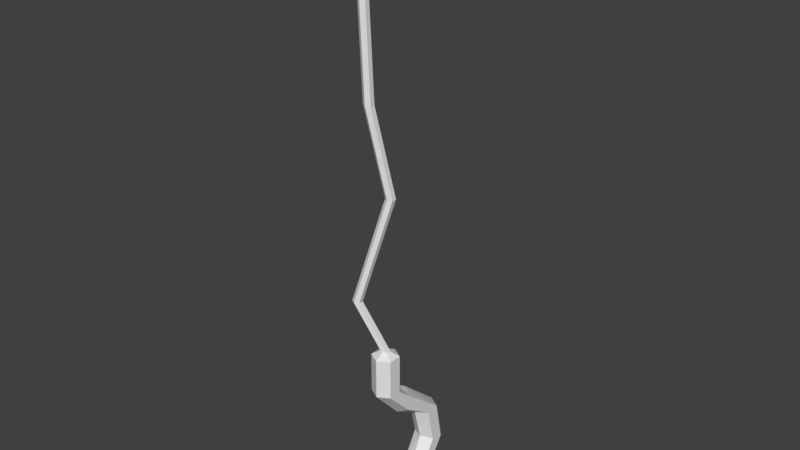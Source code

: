 # Source: hook.blend  (saved by Blender 2.79.0; exported with 4.5.12 LTS)
import bpy
from mathutils import Matrix  # noqa: F401  (used for matrix-valued properties, if any)

bpy.ops.wm.read_factory_settings(use_empty=True)
scene = bpy.context.scene
scene.name = 'Scene'

# ---- collections
col_collection_1 = bpy.data.collections.new('Collection 1'); scene.collection.children.link(col_collection_1)

# ---- world
world_world = bpy.data.worlds.new('World'); scene.world = world_world
world_world.color = (0.05088, 0.05088, 0.05088)
world_world.use_sun_shadow = False
world_world.sun_shadow_jitter_overblur = 0.0
world_world.cycles.sampling_method = 'MANUAL'

# ---- meshes
me_cylinder = bpy.data.meshes.new('Cylinder')
me_cylinder.from_pydata([(0.0, 1.0, -1.0), (0.0, 1.0, 1.0), (0.866, 0.5, -1.0), (0.866, 0.5, 1.0), (0.866, -0.5, -1.0), (0.866, -0.5, 1.0), (-8.742e-08, -1.0, -1.0), (-8.742e-08, -1.0, 1.0), (-0.866, -0.5, -1.0), (-0.866, -0.5, 1.0), (-0.866, 0.5, -1.0), (-0.866, 0.5, 1.0), (6.892e-08, 1.0, -2.001), (0.866, 0.5, -2.001), (0.866, -0.5, -2.001), (-1.85e-08, -1.0, -2.001), (-0.866, -0.5, -2.001), (-0.866, 0.5, -2.001), (6.892e-08, 2.087, -2.725), (0.866, 1.88, -3.18), (0.866, 1.467, -4.091), (-1.85e-08, 1.26, -4.546), (-0.866, 1.467, -4.091), (-0.866, 1.88, -3.18), (6.892e-08, 5.286, -5.537), (0.866, 4.788, -5.584), (0.866, 3.792, -5.676), (-1.85e-08, 3.294, -5.722), (-0.866, 3.792, -5.676), (-0.866, 4.788, -5.584), (6.892e-08, 5.852, -8.763), (0.866, 5.367, -8.642), (0.866, 4.397, -8.4), (-1.85e-08, 3.912, -8.279), (-0.866, 4.397, -8.4), (-0.866, 5.367, -8.642), (6.892e-08, 3.744, -11.86), (0.866, 3.583, -11.39), (0.866, 3.262, -10.44), (-1.85e-08, 3.101, -9.968), (-0.866, 3.262, -10.44), (-0.866, 3.583, -11.39), (6.892e-08, -0.7615, -12.56), (0.866, -0.7524, -12.06), (0.866, -0.7342, -11.06), (-1.85e-08, -0.7251, -10.56), (-0.866, -0.7342, -11.06), (-0.866, -0.7524, -12.06), (-1.272e-08, 0.3596, 1.337), (0.3114, 0.1798, 1.337), (0.3114, -0.1798, 1.337), (-4.416e-08, -0.3596, 1.337), (-0.3114, -0.1798, 1.337), (-0.3114, 0.1798, 1.337), (-1.607, -0.6395, 5.218), (-1.295, -0.8193, 5.218), (-1.295, -1.179, 5.218), (-1.607, -1.359, 5.218), (-1.918, -1.179, 5.218), (-1.918, -0.8193, 5.218), (0.3773, 0.5213, 13.05), (0.6887, 0.3415, 13.05), (0.6887, -0.01816, 13.05), (0.3773, -0.198, 13.05), (0.06582, -0.01816, 13.05), (0.06582, 0.3415, 13.05), (-0.5471, -0.4202, 19.54), (-0.2356, -0.6, 19.54), (-0.2356, -0.9596, 19.54), (-0.5471, -1.139, 19.54), (-0.8585, -0.9596, 19.54), (-0.8585, -0.6, 19.54), (-0.9126, -0.7347, 32.73), (-0.6011, -0.9145, 32.73), (-0.6011, -1.274, 32.73), (-0.9126, -1.454, 32.73), (-1.224, -1.274, 32.73), (-1.224, -0.9145, 32.73)], [], [(0, 1, 3, 2), (2, 3, 5, 4), (4, 5, 7, 6), (6, 7, 9, 8), (9, 7, 51, 52), (8, 9, 11, 10), (10, 11, 1, 0), (2, 4, 14, 13), (16, 17, 23, 22), (8, 10, 17, 16), (0, 2, 13, 12), (4, 6, 15, 14), (10, 0, 12, 17), (6, 8, 16, 15), (23, 18, 24, 29), (14, 15, 21, 20), (12, 13, 19, 18), (17, 12, 18, 23), (15, 16, 22, 21), (13, 14, 20, 19), (28, 29, 35, 34), (21, 22, 28, 27), (19, 20, 26, 25), (22, 23, 29, 28), (20, 21, 27, 26), (18, 19, 25, 24), (35, 30, 36, 41), (26, 27, 33, 32), (24, 25, 31, 30), (29, 24, 30, 35), (27, 28, 34, 33), (25, 26, 32, 31), (40, 41, 47, 46), (33, 34, 40, 39), (31, 32, 38, 37), (34, 35, 41, 40), (32, 33, 39, 38), (30, 31, 37, 36), (42, 43, 44, 45, 46, 47), (38, 39, 45, 44), (36, 37, 43, 42), (41, 36, 42, 47), (39, 40, 46, 45), (37, 38, 44, 43), (51, 50, 56, 57), (5, 3, 49, 50), (11, 9, 52, 53), (3, 1, 48, 49), (7, 5, 50, 51), (1, 11, 53, 48), (56, 55, 61, 62), (49, 48, 54, 55), (48, 53, 59, 54), (52, 51, 57, 58), (50, 49, 55, 56), (53, 52, 58, 59), (61, 60, 66, 67), (59, 58, 64, 65), (57, 56, 62, 63), (55, 54, 60, 61), (54, 59, 65, 60), (58, 57, 63, 64), (71, 70, 76, 77), (60, 65, 71, 66), (64, 63, 69, 70), (62, 61, 67, 68), (65, 64, 70, 71), (63, 62, 68, 69), (73, 72, 77, 76, 75, 74), (69, 68, 74, 75), (67, 66, 72, 73), (66, 71, 77, 72), (70, 69, 75, 76), (68, 67, 73, 74)])
me_cylinder.use_remesh_preserve_volume = False
me_cylinder.use_remesh_preserve_attributes = False
me_cylinder.use_mirror_vertex_groups = False
me_cylinder.update()

# ---- objects
ob_hook = bpy.data.objects.new('hook', me_cylinder)

# ---- transforms, parenting, visibility, modifiers, constraints
ob_hook.location = (0.0, 0.0, 0.0)
ob_hook.scale = (0.1271, 0.1271, 0.1271)
ob_hook.lineart.crease_threshold = 0.0

# ---- collection membership
col_collection_1.objects.link(ob_hook)

# ---- scene / render settings (as saved in the file)
scene.frame_start = 1; scene.frame_end = 250; scene.frame_set(1)
scene.render.engine = 'BLENDER_EEVEE_NEXT'
scene.render.resolution_percentage = 50
scene.render.dither_intensity = 0.0
scene.cycles.use_denoising = False
scene.cycles.samples = 128
scene.cycles.sampling_pattern = 'TABULATED_SOBOL'
scene.cycles.use_adaptive_sampling = False
scene.cycles.use_light_tree = False
scene.cycles.blur_glossy = 0.0
scene.cycles.sample_clamp_indirect = 0.0
scene.view_settings.view_transform = 'Standard'
bpy.context.view_layer.update()

# ---- added for rendering (the .blend has no active camera and no usable light): camera, sun
cam_auto = bpy.data.cameras.new('AutoCamera')
cam_auto.lens = 50.0
cam_auto.sensor_width = 36.0
cam_auto.clip_end = 1000.0
ob_auto_camera = bpy.data.objects.new('AutoCamera', cam_auto)
scene.collection.objects.link(ob_auto_camera)
ob_auto_camera.location = (5.33715, -6.20531, 5.60469)
ob_auto_camera.rotation_euler = (1.09748, -7.21219e-08, 0.694738)
scene.camera = ob_auto_camera
light_auto_sun = bpy.data.lights.new('AutoSun', 'SUN')
light_auto_sun.energy = 3.0
light_auto_sun.angle = 0.0523599
ob_auto_sun = bpy.data.objects.new('AutoSun', light_auto_sun)
scene.collection.objects.link(ob_auto_sun)
ob_auto_sun.rotation_euler = (0.872665, 0.174533, 0.523599)
bpy.context.view_layer.update()
